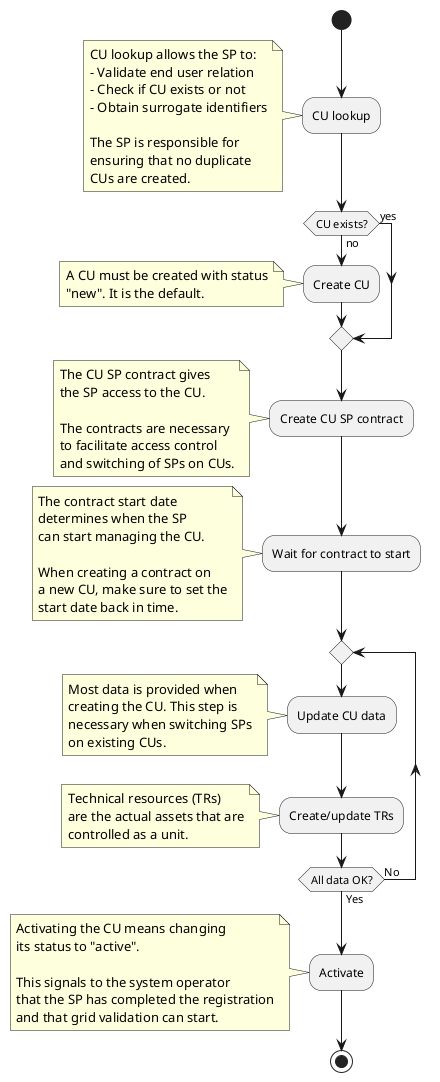

The diagram above was rendered by PlantUML. Its source (embedded in the PNG):
@startuml sp_cu_registration
' https://plantuml.com/activity-diagram-beta
' This diagram shows what a SP must do when registering a CU (using the API).
start
:CU lookup;
note left
  CU lookup allows the SP to:
  - Validate end user relation
  - Check if CU exists or not
  - Obtain surrogate identifiers

  The SP is responsible for
  ensuring that no duplicate
  CUs are created.
end note

if (CU exists?) then (no)
  :Create CU;
  note left
    A CU must be created with status
    "new". It is the default.
  end note
else (yes)
endif
  :Create CU SP contract;
  note left
    The CU SP contract gives
    the SP access to the CU.

    The contracts are necessary
    to facilitate access control
    and switching of SPs on CUs.
  end note
  :Wait for contract to start;
  note left
    The contract start date
    determines when the SP
    can start managing the CU.

    When creating a contract on
    a new CU, make sure to set the
    start date back in time.
  end note
  repeat
    :Update CU data;
    note left
      Most data is provided when
      creating the CU. This step is
      necessary when switching SPs
      on existing CUs.
    end note
    :Create/update TRs;
    note left
      Technical resources (TRs)
      are the actual assets that are
      controlled as a unit.
    end note
  repeat while (All data OK?) is (No) not (Yes)

:Activate;
note left
  Activating the CU means changing
  its status to "active".

  This signals to the system operator
  that the SP has completed the registration
  and that grid validation can start.
end note
stop

@enduml